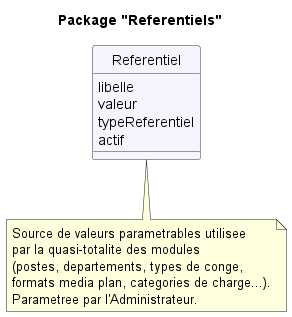

The diagram above was rendered by PlantUML. Its source (embedded in the PNG):
@startuml 04_referentiels
hide circle
skinparam backgroundColor #FFFFFF
skinparam classAttributeIconSize 0
skinparam class {
  BackgroundColor #F7F3FF
  BorderColor #333333
  ArrowColor #333333
}

title Package "Referentiels"

class Referentiel {
  libelle
  valeur
  typeReferentiel
  actif
}

note bottom of Referentiel
  Source de valeurs parametrables utilisee
  par la quasi-totalite des modules
  (postes, departements, types de conge,
  formats media plan, categories de charge...).
  Parametree par l'Administrateur.
end note

@enduml